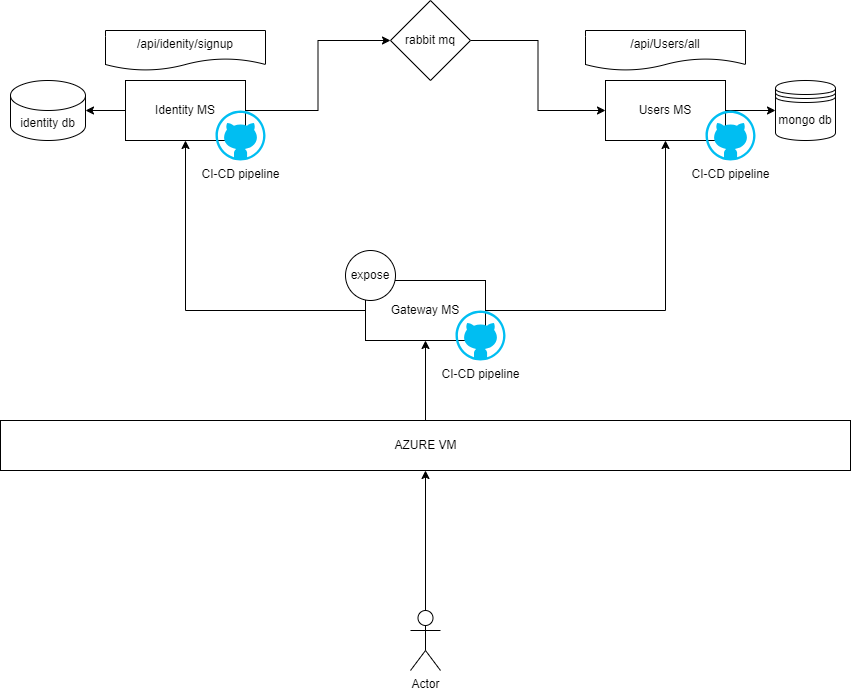

The diagram above was exported from draw.io. Its source (the exported page's mxGraphModel, read from the mxfile embedded in the PNG):
<mxGraphModel dx="1426" dy="817" grid="1" gridSize="10" guides="1" tooltips="1" connect="1" arrows="1" fold="1" page="1" pageScale="1" pageWidth="850" pageHeight="1100" math="0" shadow="0">
  <root>
    <mxCell id="0" />
    <mxCell id="1" parent="0" />
    <mxCell id="FBJ4eyw73Gh0RpN64oOu-21" style="edgeStyle=orthogonalEdgeStyle;rounded=0;orthogonalLoop=1;jettySize=auto;html=1;entryX=0;entryY=0.5;entryDx=0;entryDy=0;" edge="1" parent="1" source="FBJ4eyw73Gh0RpN64oOu-2" target="FBJ4eyw73Gh0RpN64oOu-20">
      <mxGeometry relative="1" as="geometry" />
    </mxCell>
    <mxCell id="FBJ4eyw73Gh0RpN64oOu-2" value="Identity MS" style="rounded=0;whiteSpace=wrap;html=1;" vertex="1" parent="1">
      <mxGeometry x="520" y="240" width="120" height="60" as="geometry" />
    </mxCell>
    <mxCell id="FBJ4eyw73Gh0RpN64oOu-18" style="edgeStyle=orthogonalEdgeStyle;rounded=0;orthogonalLoop=1;jettySize=auto;html=1;exitX=1;exitY=0.5;exitDx=0;exitDy=0;entryX=0;entryY=0.5;entryDx=0;entryDy=0;" edge="1" parent="1" source="FBJ4eyw73Gh0RpN64oOu-3" target="FBJ4eyw73Gh0RpN64oOu-14">
      <mxGeometry relative="1" as="geometry" />
    </mxCell>
    <mxCell id="FBJ4eyw73Gh0RpN64oOu-3" value="Users MS" style="rounded=0;whiteSpace=wrap;html=1;" vertex="1" parent="1">
      <mxGeometry x="1000" y="240" width="120" height="60" as="geometry" />
    </mxCell>
    <mxCell id="FBJ4eyw73Gh0RpN64oOu-6" style="edgeStyle=orthogonalEdgeStyle;rounded=0;orthogonalLoop=1;jettySize=auto;html=1;exitX=1;exitY=0.5;exitDx=0;exitDy=0;entryX=0.5;entryY=1;entryDx=0;entryDy=0;" edge="1" parent="1" source="FBJ4eyw73Gh0RpN64oOu-4" target="FBJ4eyw73Gh0RpN64oOu-3">
      <mxGeometry relative="1" as="geometry" />
    </mxCell>
    <mxCell id="FBJ4eyw73Gh0RpN64oOu-4" value="Gateway MS" style="rounded=0;whiteSpace=wrap;html=1;" vertex="1" parent="1">
      <mxGeometry x="760" y="440" width="120" height="60" as="geometry" />
    </mxCell>
    <mxCell id="FBJ4eyw73Gh0RpN64oOu-5" style="edgeStyle=orthogonalEdgeStyle;rounded=0;orthogonalLoop=1;jettySize=auto;html=1;entryX=0.5;entryY=1;entryDx=0;entryDy=0;" edge="1" parent="1" source="FBJ4eyw73Gh0RpN64oOu-4" target="FBJ4eyw73Gh0RpN64oOu-2">
      <mxGeometry relative="1" as="geometry" />
    </mxCell>
    <mxCell id="FBJ4eyw73Gh0RpN64oOu-7" value="CI-CD pipeline" style="verticalLabelPosition=bottom;html=1;verticalAlign=top;align=center;strokeColor=none;fillColor=#00BEF2;shape=mxgraph.azure.github_code;pointerEvents=1;" vertex="1" parent="1">
      <mxGeometry x="610" y="270" width="50" height="50" as="geometry" />
    </mxCell>
    <mxCell id="FBJ4eyw73Gh0RpN64oOu-8" value="CI-CD pipeline" style="verticalLabelPosition=bottom;html=1;verticalAlign=top;align=center;strokeColor=none;fillColor=#00BEF2;shape=mxgraph.azure.github_code;pointerEvents=1;" vertex="1" parent="1">
      <mxGeometry x="1100" y="270" width="50" height="50" as="geometry" />
    </mxCell>
    <mxCell id="FBJ4eyw73Gh0RpN64oOu-9" value="CI-CD pipeline" style="verticalLabelPosition=bottom;html=1;verticalAlign=top;align=center;strokeColor=none;fillColor=#00BEF2;shape=mxgraph.azure.github_code;pointerEvents=1;" vertex="1" parent="1">
      <mxGeometry x="850" y="470" width="50" height="50" as="geometry" />
    </mxCell>
    <mxCell id="FBJ4eyw73Gh0RpN64oOu-30" style="edgeStyle=orthogonalEdgeStyle;rounded=0;orthogonalLoop=1;jettySize=auto;html=1;entryX=0.5;entryY=1;entryDx=0;entryDy=0;" edge="1" parent="1" source="FBJ4eyw73Gh0RpN64oOu-10" target="FBJ4eyw73Gh0RpN64oOu-4">
      <mxGeometry relative="1" as="geometry" />
    </mxCell>
    <mxCell id="FBJ4eyw73Gh0RpN64oOu-10" value="" style="rounded=0;whiteSpace=wrap;html=1;fillColor=none;" vertex="1" parent="1">
      <mxGeometry x="395" y="580" width="850" height="50" as="geometry" />
    </mxCell>
    <mxCell id="FBJ4eyw73Gh0RpN64oOu-11" value="AZURE VM" style="text;html=1;align=center;verticalAlign=middle;resizable=0;points=[];autosize=1;strokeColor=none;fillColor=none;" vertex="1" parent="1">
      <mxGeometry x="775" y="590" width="90" height="30" as="geometry" />
    </mxCell>
    <mxCell id="FBJ4eyw73Gh0RpN64oOu-12" value="identity db" style="shape=cylinder3;whiteSpace=wrap;html=1;boundedLbl=1;backgroundOutline=1;size=15;" vertex="1" parent="1">
      <mxGeometry x="405" y="240" width="75" height="60" as="geometry" />
    </mxCell>
    <mxCell id="FBJ4eyw73Gh0RpN64oOu-14" value="mongo db" style="shape=datastore;whiteSpace=wrap;html=1;" vertex="1" parent="1">
      <mxGeometry x="1170" y="240" width="60" height="60" as="geometry" />
    </mxCell>
    <mxCell id="FBJ4eyw73Gh0RpN64oOu-16" style="edgeStyle=orthogonalEdgeStyle;rounded=0;orthogonalLoop=1;jettySize=auto;html=1;exitX=0;exitY=0.5;exitDx=0;exitDy=0;entryX=1;entryY=0.5;entryDx=0;entryDy=0;entryPerimeter=0;" edge="1" parent="1" source="FBJ4eyw73Gh0RpN64oOu-2" target="FBJ4eyw73Gh0RpN64oOu-12">
      <mxGeometry relative="1" as="geometry" />
    </mxCell>
    <mxCell id="FBJ4eyw73Gh0RpN64oOu-22" style="edgeStyle=orthogonalEdgeStyle;rounded=0;orthogonalLoop=1;jettySize=auto;html=1;exitX=1;exitY=0.5;exitDx=0;exitDy=0;entryX=0;entryY=0.5;entryDx=0;entryDy=0;" edge="1" parent="1" source="FBJ4eyw73Gh0RpN64oOu-20" target="FBJ4eyw73Gh0RpN64oOu-3">
      <mxGeometry relative="1" as="geometry" />
    </mxCell>
    <mxCell id="FBJ4eyw73Gh0RpN64oOu-20" value="rabbit mq" style="rhombus;whiteSpace=wrap;html=1;" vertex="1" parent="1">
      <mxGeometry x="785" y="160" width="80" height="80" as="geometry" />
    </mxCell>
    <mxCell id="FBJ4eyw73Gh0RpN64oOu-23" value="/api/idenity/signup" style="shape=document;whiteSpace=wrap;html=1;boundedLbl=1;" vertex="1" parent="1">
      <mxGeometry x="500" y="190" width="160" height="40" as="geometry" />
    </mxCell>
    <mxCell id="FBJ4eyw73Gh0RpN64oOu-24" value="/api/Users/all" style="shape=document;whiteSpace=wrap;html=1;boundedLbl=1;" vertex="1" parent="1">
      <mxGeometry x="980" y="190" width="160" height="40" as="geometry" />
    </mxCell>
    <mxCell id="FBJ4eyw73Gh0RpN64oOu-25" value="expose" style="ellipse;whiteSpace=wrap;html=1;" vertex="1" parent="1">
      <mxGeometry x="740" y="410" width="50" height="50" as="geometry" />
    </mxCell>
    <mxCell id="FBJ4eyw73Gh0RpN64oOu-27" style="edgeStyle=orthogonalEdgeStyle;rounded=0;orthogonalLoop=1;jettySize=auto;html=1;entryX=0.5;entryY=1;entryDx=0;entryDy=0;" edge="1" parent="1" source="FBJ4eyw73Gh0RpN64oOu-26" target="FBJ4eyw73Gh0RpN64oOu-10">
      <mxGeometry relative="1" as="geometry" />
    </mxCell>
    <mxCell id="FBJ4eyw73Gh0RpN64oOu-26" value="Actor" style="shape=umlActor;verticalLabelPosition=bottom;verticalAlign=top;html=1;outlineConnect=0;" vertex="1" parent="1">
      <mxGeometry x="805" y="770" width="30" height="60" as="geometry" />
    </mxCell>
    <mxCell id="FBJ4eyw73Gh0RpN64oOu-29" style="edgeStyle=orthogonalEdgeStyle;rounded=0;orthogonalLoop=1;jettySize=auto;html=1;exitX=0.5;exitY=1;exitDx=0;exitDy=0;" edge="1" parent="1" source="FBJ4eyw73Gh0RpN64oOu-10" target="FBJ4eyw73Gh0RpN64oOu-10">
      <mxGeometry relative="1" as="geometry" />
    </mxCell>
  </root>
</mxGraphModel>